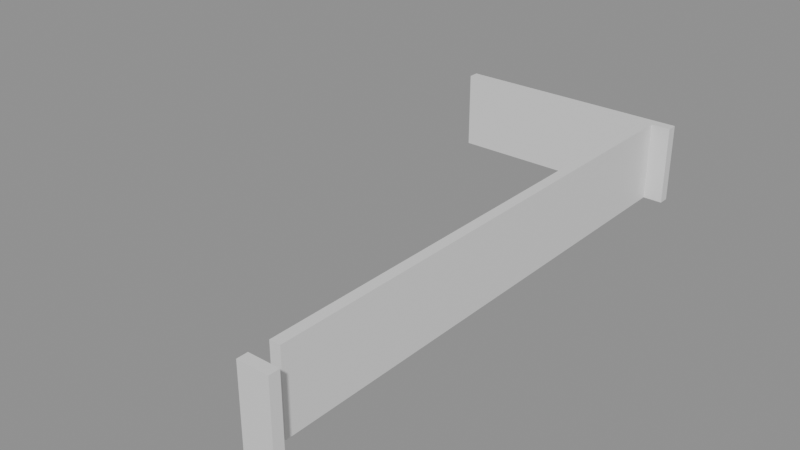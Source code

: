 # Source: building_lego.blend  (saved by Blender 5.0.119; exported with 4.5.12 LTS)
import bpy
from mathutils import Matrix  # noqa: F401  (used for matrix-valued properties, if any)

bpy.ops.wm.read_factory_settings(use_empty=True)
scene = bpy.context.scene
scene.name = 'Scene'

# ---- collections
col_01_paredes_externas = bpy.data.collections.new('01_Paredes_Externas'); scene.collection.children.link(col_01_paredes_externas)

# ---- materials (node trees are filled in below, after node groups)
mat_mat_parede_externa = bpy.data.materials.new('Mat_Parede_Externa')

# ---- material node trees
mat_mat_parede_externa.use_nodes = True; mat_mat_parede_externa.node_tree.nodes.clear()
_N = mat_mat_parede_externa.node_tree.nodes; _L = mat_mat_parede_externa.node_tree.links
n0 = _N.new('ShaderNodeBsdfPrincipled'); n0.name = 'BSDF - Pré-fundamentado'; n0.location = (-200, 100)
n1 = _N.new('ShaderNodeOutputMaterial'); n1.name = 'Saída de material'; n1.location = (200, 100)
_L.new(n0.outputs[0], n1.inputs[0])
n1.is_active_output = True

# ---- meshes
me_bloco_dungeon_wall_4839_4421_z22 = bpy.data.meshes.new('Bloco_dungeon_wall_4839_4421_z22')
me_bloco_dungeon_wall_4839_4421_z22.from_pydata([(-0.5, -0.175, -1.32), (0.5, -0.175, -1.32), (0.5, 0.175, -1.32), (-0.5, 0.175, -1.32), (-0.5, -0.175, 1.32), (0.5, -0.175, 1.32), (0.5, 0.175, 1.32), (-0.5, 0.175, 1.32)], [], [(0, 1, 2, 3), (4, 7, 6, 5), (0, 4, 5, 1), (2, 6, 7, 3), (0, 3, 7, 4), (1, 5, 6, 2)])
me_bloco_dungeon_wall_4839_4421_z22.materials.append(mat_mat_parede_externa)
me_bloco_dungeon_wall_4839_4421_z22.update()
me_bloco_dungeon_wall_4832_4439_z22 = bpy.data.meshes.new('Bloco_dungeon_wall_4832_4439_z22')
me_bloco_dungeon_wall_4832_4439_z22.from_pydata([(-0.5, -0.175, -1.32), (0.5, -0.175, -1.32), (0.5, 0.175, -1.32), (-0.5, 0.175, -1.32), (-0.5, -0.175, 1.32), (0.5, -0.175, 1.32), (0.5, 0.175, 1.32), (-0.5, 0.175, 1.32)], [], [(0, 1, 2, 3), (4, 7, 6, 5), (0, 4, 5, 1), (2, 6, 7, 3), (0, 3, 7, 4), (1, 5, 6, 2)])
me_bloco_dungeon_wall_4832_4439_z22.materials.append(mat_mat_parede_externa)
me_bloco_dungeon_wall_4832_4439_z22.update()
me_bloco_dungeon_wall_4833_4439_z22 = bpy.data.meshes.new('Bloco_dungeon_wall_4833_4439_z22')
me_bloco_dungeon_wall_4833_4439_z22.from_pydata([(-0.5, -0.175, -1.32), (0.5, -0.175, -1.32), (0.5, 0.175, -1.32), (-0.5, 0.175, -1.32), (-0.5, -0.175, 1.32), (0.5, -0.175, 1.32), (0.5, 0.175, 1.32), (-0.5, 0.175, 1.32)], [], [(0, 1, 2, 3), (4, 7, 6, 5), (0, 4, 5, 1), (2, 6, 7, 3), (0, 3, 7, 4), (1, 5, 6, 2)])
me_bloco_dungeon_wall_4833_4439_z22.materials.append(mat_mat_parede_externa)
me_bloco_dungeon_wall_4833_4439_z22.update()
me_bloco_dungeon_wall_4834_4439_z22 = bpy.data.meshes.new('Bloco_dungeon_wall_4834_4439_z22')
me_bloco_dungeon_wall_4834_4439_z22.from_pydata([(-0.5, -0.175, -1.32), (0.5, -0.175, -1.32), (0.5, 0.175, -1.32), (-0.5, 0.175, -1.32), (-0.5, -0.175, 1.32), (0.5, -0.175, 1.32), (0.5, 0.175, 1.32), (-0.5, 0.175, 1.32)], [], [(0, 1, 2, 3), (4, 7, 6, 5), (0, 4, 5, 1), (2, 6, 7, 3), (0, 3, 7, 4), (1, 5, 6, 2)])
me_bloco_dungeon_wall_4834_4439_z22.materials.append(mat_mat_parede_externa)
me_bloco_dungeon_wall_4834_4439_z22.update()
me_bloco_dungeon_wall_4835_4439_z22 = bpy.data.meshes.new('Bloco_dungeon_wall_4835_4439_z22')
me_bloco_dungeon_wall_4835_4439_z22.from_pydata([(-0.5, -0.175, -1.32), (0.5, -0.175, -1.32), (0.5, 0.175, -1.32), (-0.5, 0.175, -1.32), (-0.5, -0.175, 1.32), (0.5, -0.175, 1.32), (0.5, 0.175, 1.32), (-0.5, 0.175, 1.32)], [], [(0, 1, 2, 3), (4, 7, 6, 5), (0, 4, 5, 1), (2, 6, 7, 3), (0, 3, 7, 4), (1, 5, 6, 2)])
me_bloco_dungeon_wall_4835_4439_z22.materials.append(mat_mat_parede_externa)
me_bloco_dungeon_wall_4835_4439_z22.update()
me_bloco_dungeon_wall_4836_4439_z22 = bpy.data.meshes.new('Bloco_dungeon_wall_4836_4439_z22')
me_bloco_dungeon_wall_4836_4439_z22.from_pydata([(-0.5, -0.175, -1.32), (0.5, -0.175, -1.32), (0.5, 0.175, -1.32), (-0.5, 0.175, -1.32), (-0.5, -0.175, 1.32), (0.5, -0.175, 1.32), (0.5, 0.175, 1.32), (-0.5, 0.175, 1.32)], [], [(0, 1, 2, 3), (4, 7, 6, 5), (0, 4, 5, 1), (2, 6, 7, 3), (0, 3, 7, 4), (1, 5, 6, 2)])
me_bloco_dungeon_wall_4836_4439_z22.materials.append(mat_mat_parede_externa)
me_bloco_dungeon_wall_4836_4439_z22.update()
me_bloco_dungeon_wall_4837_4439_z22 = bpy.data.meshes.new('Bloco_dungeon_wall_4837_4439_z22')
me_bloco_dungeon_wall_4837_4439_z22.from_pydata([(-0.5, -0.175, -1.32), (0.5, -0.175, -1.32), (0.5, 0.175, -1.32), (-0.5, 0.175, -1.32), (-0.5, -0.175, 1.32), (0.5, -0.175, 1.32), (0.5, 0.175, 1.32), (-0.5, 0.175, 1.32)], [], [(0, 1, 2, 3), (4, 7, 6, 5), (0, 4, 5, 1), (2, 6, 7, 3), (0, 3, 7, 4), (1, 5, 6, 2)])
me_bloco_dungeon_wall_4837_4439_z22.materials.append(mat_mat_parede_externa)
me_bloco_dungeon_wall_4837_4439_z22.update()
me_bloco_dungeon_wall_4838_4439_z22 = bpy.data.meshes.new('Bloco_dungeon_wall_4838_4439_z22')
me_bloco_dungeon_wall_4838_4439_z22.from_pydata([(-0.5, -0.175, -1.32), (0.5, -0.175, -1.32), (0.5, 0.175, -1.32), (-0.5, 0.175, -1.32), (-0.5, -0.175, 1.32), (0.5, -0.175, 1.32), (0.5, 0.175, 1.32), (-0.5, 0.175, 1.32)], [], [(0, 1, 2, 3), (4, 7, 6, 5), (0, 4, 5, 1), (2, 6, 7, 3), (0, 3, 7, 4), (1, 5, 6, 2)])
me_bloco_dungeon_wall_4838_4439_z22.materials.append(mat_mat_parede_externa)
me_bloco_dungeon_wall_4838_4439_z22.update()
me_bloco_dungeon_wall_4839_4439_z22 = bpy.data.meshes.new('Bloco_dungeon_wall_4839_4439_z22')
me_bloco_dungeon_wall_4839_4439_z22.from_pydata([(-0.5, -0.175, -1.32), (0.5, -0.175, -1.32), (0.5, 0.175, -1.32), (-0.5, 0.175, -1.32), (-0.5, -0.175, 1.32), (0.5, -0.175, 1.32), (0.5, 0.175, 1.32), (-0.5, 0.175, 1.32)], [], [(0, 1, 2, 3), (4, 7, 6, 5), (0, 4, 5, 1), (2, 6, 7, 3), (0, 3, 7, 4), (1, 5, 6, 2)])
me_bloco_dungeon_wall_4839_4439_z22.materials.append(mat_mat_parede_externa)
me_bloco_dungeon_wall_4839_4439_z22.update()
me_bloco_dungeon_wall_4839_4422_z22 = bpy.data.meshes.new('Bloco_dungeon_wall_4839_4422_z22')
me_bloco_dungeon_wall_4839_4422_z22.from_pydata([(-0.175, -0.5, -1.32), (0.175, -0.5, -1.32), (0.175, 0.5, -1.32), (-0.175, 0.5, -1.32), (-0.175, -0.5, 1.32), (0.175, -0.5, 1.32), (0.175, 0.5, 1.32), (-0.175, 0.5, 1.32)], [], [(0, 1, 2, 3), (4, 7, 6, 5), (0, 4, 5, 1), (2, 6, 7, 3), (0, 3, 7, 4), (1, 5, 6, 2)])
me_bloco_dungeon_wall_4839_4422_z22.materials.append(mat_mat_parede_externa)
me_bloco_dungeon_wall_4839_4422_z22.update()
me_bloco_dungeon_wall_4839_4423_z22 = bpy.data.meshes.new('Bloco_dungeon_wall_4839_4423_z22')
me_bloco_dungeon_wall_4839_4423_z22.from_pydata([(-0.175, -0.5, -1.32), (0.175, -0.5, -1.32), (0.175, 0.5, -1.32), (-0.175, 0.5, -1.32), (-0.175, -0.5, 1.32), (0.175, -0.5, 1.32), (0.175, 0.5, 1.32), (-0.175, 0.5, 1.32)], [], [(0, 1, 2, 3), (4, 7, 6, 5), (0, 4, 5, 1), (2, 6, 7, 3), (0, 3, 7, 4), (1, 5, 6, 2)])
me_bloco_dungeon_wall_4839_4423_z22.materials.append(mat_mat_parede_externa)
me_bloco_dungeon_wall_4839_4423_z22.update()
me_bloco_dungeon_wall_4839_4424_z22 = bpy.data.meshes.new('Bloco_dungeon_wall_4839_4424_z22')
me_bloco_dungeon_wall_4839_4424_z22.from_pydata([(-0.175, -0.5, -1.32), (0.175, -0.5, -1.32), (0.175, 0.5, -1.32), (-0.175, 0.5, -1.32), (-0.175, -0.5, 1.32), (0.175, -0.5, 1.32), (0.175, 0.5, 1.32), (-0.175, 0.5, 1.32)], [], [(0, 1, 2, 3), (4, 7, 6, 5), (0, 4, 5, 1), (2, 6, 7, 3), (0, 3, 7, 4), (1, 5, 6, 2)])
me_bloco_dungeon_wall_4839_4424_z22.materials.append(mat_mat_parede_externa)
me_bloco_dungeon_wall_4839_4424_z22.update()
me_bloco_dungeon_wall_4839_4425_z22 = bpy.data.meshes.new('Bloco_dungeon_wall_4839_4425_z22')
me_bloco_dungeon_wall_4839_4425_z22.from_pydata([(-0.175, -0.5, -1.32), (0.175, -0.5, -1.32), (0.175, 0.5, -1.32), (-0.175, 0.5, -1.32), (-0.175, -0.5, 1.32), (0.175, -0.5, 1.32), (0.175, 0.5, 1.32), (-0.175, 0.5, 1.32)], [], [(0, 1, 2, 3), (4, 7, 6, 5), (0, 4, 5, 1), (2, 6, 7, 3), (0, 3, 7, 4), (1, 5, 6, 2)])
me_bloco_dungeon_wall_4839_4425_z22.materials.append(mat_mat_parede_externa)
me_bloco_dungeon_wall_4839_4425_z22.update()
me_bloco_dungeon_wall_4839_4426_z22 = bpy.data.meshes.new('Bloco_dungeon_wall_4839_4426_z22')
me_bloco_dungeon_wall_4839_4426_z22.from_pydata([(-0.175, -0.5, -1.32), (0.175, -0.5, -1.32), (0.175, 0.5, -1.32), (-0.175, 0.5, -1.32), (-0.175, -0.5, 1.32), (0.175, -0.5, 1.32), (0.175, 0.5, 1.32), (-0.175, 0.5, 1.32)], [], [(0, 1, 2, 3), (4, 7, 6, 5), (0, 4, 5, 1), (2, 6, 7, 3), (0, 3, 7, 4), (1, 5, 6, 2)])
me_bloco_dungeon_wall_4839_4426_z22.materials.append(mat_mat_parede_externa)
me_bloco_dungeon_wall_4839_4426_z22.update()
me_bloco_dungeon_wall_4839_4427_z22 = bpy.data.meshes.new('Bloco_dungeon_wall_4839_4427_z22')
me_bloco_dungeon_wall_4839_4427_z22.from_pydata([(-0.175, -0.5, -1.32), (0.175, -0.5, -1.32), (0.175, 0.5, -1.32), (-0.175, 0.5, -1.32), (-0.175, -0.5, 1.32), (0.175, -0.5, 1.32), (0.175, 0.5, 1.32), (-0.175, 0.5, 1.32)], [], [(0, 1, 2, 3), (4, 7, 6, 5), (0, 4, 5, 1), (2, 6, 7, 3), (0, 3, 7, 4), (1, 5, 6, 2)])
me_bloco_dungeon_wall_4839_4427_z22.materials.append(mat_mat_parede_externa)
me_bloco_dungeon_wall_4839_4427_z22.update()
me_bloco_dungeon_wall_4839_4428_z22 = bpy.data.meshes.new('Bloco_dungeon_wall_4839_4428_z22')
me_bloco_dungeon_wall_4839_4428_z22.from_pydata([(-0.175, -0.5, -1.32), (0.175, -0.5, -1.32), (0.175, 0.5, -1.32), (-0.175, 0.5, -1.32), (-0.175, -0.5, 1.32), (0.175, -0.5, 1.32), (0.175, 0.5, 1.32), (-0.175, 0.5, 1.32)], [], [(0, 1, 2, 3), (4, 7, 6, 5), (0, 4, 5, 1), (2, 6, 7, 3), (0, 3, 7, 4), (1, 5, 6, 2)])
me_bloco_dungeon_wall_4839_4428_z22.materials.append(mat_mat_parede_externa)
me_bloco_dungeon_wall_4839_4428_z22.update()
me_bloco_dungeon_wall_4839_4429_z22 = bpy.data.meshes.new('Bloco_dungeon_wall_4839_4429_z22')
me_bloco_dungeon_wall_4839_4429_z22.from_pydata([(-0.175, -0.5, -1.32), (0.175, -0.5, -1.32), (0.175, 0.5, -1.32), (-0.175, 0.5, -1.32), (-0.175, -0.5, 1.32), (0.175, -0.5, 1.32), (0.175, 0.5, 1.32), (-0.175, 0.5, 1.32)], [], [(0, 1, 2, 3), (4, 7, 6, 5), (0, 4, 5, 1), (2, 6, 7, 3), (0, 3, 7, 4), (1, 5, 6, 2)])
me_bloco_dungeon_wall_4839_4429_z22.materials.append(mat_mat_parede_externa)
me_bloco_dungeon_wall_4839_4429_z22.update()
me_bloco_dungeon_wall_4839_4430_z22 = bpy.data.meshes.new('Bloco_dungeon_wall_4839_4430_z22')
me_bloco_dungeon_wall_4839_4430_z22.from_pydata([(-0.175, -0.5, -1.32), (0.175, -0.5, -1.32), (0.175, 0.5, -1.32), (-0.175, 0.5, -1.32), (-0.175, -0.5, 1.32), (0.175, -0.5, 1.32), (0.175, 0.5, 1.32), (-0.175, 0.5, 1.32)], [], [(0, 1, 2, 3), (4, 7, 6, 5), (0, 4, 5, 1), (2, 6, 7, 3), (0, 3, 7, 4), (1, 5, 6, 2)])
me_bloco_dungeon_wall_4839_4430_z22.materials.append(mat_mat_parede_externa)
me_bloco_dungeon_wall_4839_4430_z22.update()
me_bloco_dungeon_wall_4839_4431_z22 = bpy.data.meshes.new('Bloco_dungeon_wall_4839_4431_z22')
me_bloco_dungeon_wall_4839_4431_z22.from_pydata([(-0.175, -0.5, -1.32), (0.175, -0.5, -1.32), (0.175, 0.5, -1.32), (-0.175, 0.5, -1.32), (-0.175, -0.5, 1.32), (0.175, -0.5, 1.32), (0.175, 0.5, 1.32), (-0.175, 0.5, 1.32)], [], [(0, 1, 2, 3), (4, 7, 6, 5), (0, 4, 5, 1), (2, 6, 7, 3), (0, 3, 7, 4), (1, 5, 6, 2)])
me_bloco_dungeon_wall_4839_4431_z22.materials.append(mat_mat_parede_externa)
me_bloco_dungeon_wall_4839_4431_z22.update()
me_bloco_dungeon_wall_4839_4432_z22 = bpy.data.meshes.new('Bloco_dungeon_wall_4839_4432_z22')
me_bloco_dungeon_wall_4839_4432_z22.from_pydata([(-0.175, -0.5, -1.32), (0.175, -0.5, -1.32), (0.175, 0.5, -1.32), (-0.175, 0.5, -1.32), (-0.175, -0.5, 1.32), (0.175, -0.5, 1.32), (0.175, 0.5, 1.32), (-0.175, 0.5, 1.32)], [], [(0, 1, 2, 3), (4, 7, 6, 5), (0, 4, 5, 1), (2, 6, 7, 3), (0, 3, 7, 4), (1, 5, 6, 2)])
me_bloco_dungeon_wall_4839_4432_z22.materials.append(mat_mat_parede_externa)
me_bloco_dungeon_wall_4839_4432_z22.update()
me_bloco_dungeon_wall_4839_4433_z22 = bpy.data.meshes.new('Bloco_dungeon_wall_4839_4433_z22')
me_bloco_dungeon_wall_4839_4433_z22.from_pydata([(-0.175, -0.5, -1.32), (0.175, -0.5, -1.32), (0.175, 0.5, -1.32), (-0.175, 0.5, -1.32), (-0.175, -0.5, 1.32), (0.175, -0.5, 1.32), (0.175, 0.5, 1.32), (-0.175, 0.5, 1.32)], [], [(0, 1, 2, 3), (4, 7, 6, 5), (0, 4, 5, 1), (2, 6, 7, 3), (0, 3, 7, 4), (1, 5, 6, 2)])
me_bloco_dungeon_wall_4839_4433_z22.materials.append(mat_mat_parede_externa)
me_bloco_dungeon_wall_4839_4433_z22.update()
me_bloco_dungeon_wall_4839_4434_z22 = bpy.data.meshes.new('Bloco_dungeon_wall_4839_4434_z22')
me_bloco_dungeon_wall_4839_4434_z22.from_pydata([(-0.175, -0.5, -1.32), (0.175, -0.5, -1.32), (0.175, 0.5, -1.32), (-0.175, 0.5, -1.32), (-0.175, -0.5, 1.32), (0.175, -0.5, 1.32), (0.175, 0.5, 1.32), (-0.175, 0.5, 1.32)], [], [(0, 1, 2, 3), (4, 7, 6, 5), (0, 4, 5, 1), (2, 6, 7, 3), (0, 3, 7, 4), (1, 5, 6, 2)])
me_bloco_dungeon_wall_4839_4434_z22.materials.append(mat_mat_parede_externa)
me_bloco_dungeon_wall_4839_4434_z22.update()
me_bloco_dungeon_wall_4839_4435_z22 = bpy.data.meshes.new('Bloco_dungeon_wall_4839_4435_z22')
me_bloco_dungeon_wall_4839_4435_z22.from_pydata([(-0.175, -0.5, -1.32), (0.175, -0.5, -1.32), (0.175, 0.5, -1.32), (-0.175, 0.5, -1.32), (-0.175, -0.5, 1.32), (0.175, -0.5, 1.32), (0.175, 0.5, 1.32), (-0.175, 0.5, 1.32)], [], [(0, 1, 2, 3), (4, 7, 6, 5), (0, 4, 5, 1), (2, 6, 7, 3), (0, 3, 7, 4), (1, 5, 6, 2)])
me_bloco_dungeon_wall_4839_4435_z22.materials.append(mat_mat_parede_externa)
me_bloco_dungeon_wall_4839_4435_z22.update()
me_bloco_dungeon_wall_4839_4436_z22 = bpy.data.meshes.new('Bloco_dungeon_wall_4839_4436_z22')
me_bloco_dungeon_wall_4839_4436_z22.from_pydata([(-0.175, -0.5, -1.32), (0.175, -0.5, -1.32), (0.175, 0.5, -1.32), (-0.175, 0.5, -1.32), (-0.175, -0.5, 1.32), (0.175, -0.5, 1.32), (0.175, 0.5, 1.32), (-0.175, 0.5, 1.32)], [], [(0, 1, 2, 3), (4, 7, 6, 5), (0, 4, 5, 1), (2, 6, 7, 3), (0, 3, 7, 4), (1, 5, 6, 2)])
me_bloco_dungeon_wall_4839_4436_z22.materials.append(mat_mat_parede_externa)
me_bloco_dungeon_wall_4839_4436_z22.update()
me_bloco_dungeon_wall_4839_4437_z22 = bpy.data.meshes.new('Bloco_dungeon_wall_4839_4437_z22')
me_bloco_dungeon_wall_4839_4437_z22.from_pydata([(-0.175, -0.5, -1.32), (0.175, -0.5, -1.32), (0.175, 0.5, -1.32), (-0.175, 0.5, -1.32), (-0.175, -0.5, 1.32), (0.175, -0.5, 1.32), (0.175, 0.5, 1.32), (-0.175, 0.5, 1.32)], [], [(0, 1, 2, 3), (4, 7, 6, 5), (0, 4, 5, 1), (2, 6, 7, 3), (0, 3, 7, 4), (1, 5, 6, 2)])
me_bloco_dungeon_wall_4839_4437_z22.materials.append(mat_mat_parede_externa)
me_bloco_dungeon_wall_4839_4437_z22.update()
me_bloco_dungeon_wall_4839_4438_z22 = bpy.data.meshes.new('Bloco_dungeon_wall_4839_4438_z22')
me_bloco_dungeon_wall_4839_4438_z22.from_pydata([(-0.175, -0.5, -1.32), (0.175, -0.5, -1.32), (0.175, 0.5, -1.32), (-0.175, 0.5, -1.32), (-0.175, -0.5, 1.32), (0.175, -0.5, 1.32), (0.175, 0.5, 1.32), (-0.175, 0.5, 1.32)], [], [(0, 1, 2, 3), (4, 7, 6, 5), (0, 4, 5, 1), (2, 6, 7, 3), (0, 3, 7, 4), (1, 5, 6, 2)])
me_bloco_dungeon_wall_4839_4438_z22.materials.append(mat_mat_parede_externa)
me_bloco_dungeon_wall_4839_4438_z22.update()

# ---- objects
ob_parede_externa_norte_y4421_x4839_4839 = bpy.data.objects.new('Parede_Externa_Norte_Y4421_X4839_4839', None)
ob_bloco_dungeon_wall_4839_4421_z22 = bpy.data.objects.new('Bloco_dungeon_wall_4839_4421_z22', me_bloco_dungeon_wall_4839_4421_z22)
ob_parede_externa_sul_y4439_x4832_4839 = bpy.data.objects.new('Parede_Externa_Sul_Y4439_X4832_4839', None)
ob_bloco_dungeon_wall_4832_4439_z22 = bpy.data.objects.new('Bloco_dungeon_wall_4832_4439_z22', me_bloco_dungeon_wall_4832_4439_z22)
ob_bloco_dungeon_wall_4833_4439_z22 = bpy.data.objects.new('Bloco_dungeon_wall_4833_4439_z22', me_bloco_dungeon_wall_4833_4439_z22)
ob_bloco_dungeon_wall_4834_4439_z22 = bpy.data.objects.new('Bloco_dungeon_wall_4834_4439_z22', me_bloco_dungeon_wall_4834_4439_z22)
ob_bloco_dungeon_wall_4835_4439_z22 = bpy.data.objects.new('Bloco_dungeon_wall_4835_4439_z22', me_bloco_dungeon_wall_4835_4439_z22)
ob_bloco_dungeon_wall_4836_4439_z22 = bpy.data.objects.new('Bloco_dungeon_wall_4836_4439_z22', me_bloco_dungeon_wall_4836_4439_z22)
ob_bloco_dungeon_wall_4837_4439_z22 = bpy.data.objects.new('Bloco_dungeon_wall_4837_4439_z22', me_bloco_dungeon_wall_4837_4439_z22)
ob_bloco_dungeon_wall_4838_4439_z22 = bpy.data.objects.new('Bloco_dungeon_wall_4838_4439_z22', me_bloco_dungeon_wall_4838_4439_z22)
ob_bloco_dungeon_wall_4839_4439_z22 = bpy.data.objects.new('Bloco_dungeon_wall_4839_4439_z22', me_bloco_dungeon_wall_4839_4439_z22)
ob_parede_externa_leste_x4839_y4422_4438 = bpy.data.objects.new('Parede_Externa_Leste_X4839_Y4422_4438', None)
ob_bloco_dungeon_wall_4839_4422_z22 = bpy.data.objects.new('Bloco_dungeon_wall_4839_4422_z22', me_bloco_dungeon_wall_4839_4422_z22)
ob_bloco_dungeon_wall_4839_4423_z22 = bpy.data.objects.new('Bloco_dungeon_wall_4839_4423_z22', me_bloco_dungeon_wall_4839_4423_z22)
ob_bloco_dungeon_wall_4839_4424_z22 = bpy.data.objects.new('Bloco_dungeon_wall_4839_4424_z22', me_bloco_dungeon_wall_4839_4424_z22)
ob_bloco_dungeon_wall_4839_4425_z22 = bpy.data.objects.new('Bloco_dungeon_wall_4839_4425_z22', me_bloco_dungeon_wall_4839_4425_z22)
ob_bloco_dungeon_wall_4839_4426_z22 = bpy.data.objects.new('Bloco_dungeon_wall_4839_4426_z22', me_bloco_dungeon_wall_4839_4426_z22)
ob_bloco_dungeon_wall_4839_4427_z22 = bpy.data.objects.new('Bloco_dungeon_wall_4839_4427_z22', me_bloco_dungeon_wall_4839_4427_z22)
ob_bloco_dungeon_wall_4839_4428_z22 = bpy.data.objects.new('Bloco_dungeon_wall_4839_4428_z22', me_bloco_dungeon_wall_4839_4428_z22)
ob_bloco_dungeon_wall_4839_4429_z22 = bpy.data.objects.new('Bloco_dungeon_wall_4839_4429_z22', me_bloco_dungeon_wall_4839_4429_z22)
ob_bloco_dungeon_wall_4839_4430_z22 = bpy.data.objects.new('Bloco_dungeon_wall_4839_4430_z22', me_bloco_dungeon_wall_4839_4430_z22)
ob_bloco_dungeon_wall_4839_4431_z22 = bpy.data.objects.new('Bloco_dungeon_wall_4839_4431_z22', me_bloco_dungeon_wall_4839_4431_z22)
ob_bloco_dungeon_wall_4839_4432_z22 = bpy.data.objects.new('Bloco_dungeon_wall_4839_4432_z22', me_bloco_dungeon_wall_4839_4432_z22)
ob_bloco_dungeon_wall_4839_4433_z22 = bpy.data.objects.new('Bloco_dungeon_wall_4839_4433_z22', me_bloco_dungeon_wall_4839_4433_z22)
ob_bloco_dungeon_wall_4839_4434_z22 = bpy.data.objects.new('Bloco_dungeon_wall_4839_4434_z22', me_bloco_dungeon_wall_4839_4434_z22)
ob_bloco_dungeon_wall_4839_4435_z22 = bpy.data.objects.new('Bloco_dungeon_wall_4839_4435_z22', me_bloco_dungeon_wall_4839_4435_z22)
ob_bloco_dungeon_wall_4839_4436_z22 = bpy.data.objects.new('Bloco_dungeon_wall_4839_4436_z22', me_bloco_dungeon_wall_4839_4436_z22)
ob_bloco_dungeon_wall_4839_4437_z22 = bpy.data.objects.new('Bloco_dungeon_wall_4839_4437_z22', me_bloco_dungeon_wall_4839_4437_z22)
ob_bloco_dungeon_wall_4839_4438_z22 = bpy.data.objects.new('Bloco_dungeon_wall_4839_4438_z22', me_bloco_dungeon_wall_4839_4438_z22)

# ---- transforms, parenting, visibility, modifiers, constraints
ob_parede_externa_norte_y4421_x4839_4839.location = (3.5, -9.0, 0.0)
ob_parede_externa_norte_y4421_x4839_4839.empty_display_type = 'CUBE'
ob_bloco_dungeon_wall_4839_4421_z22.parent = ob_parede_externa_norte_y4421_x4839_4839
ob_bloco_dungeon_wall_4839_4421_z22.matrix_parent_inverse = Matrix(((1.0, -0.0, 0.0, -3.5), (-0.0, 1.0, -0.0, 9.0), (0.0, -0.0, 1.0, -0.0), (-0.0, 0.0, -0.0, 1.0)))
ob_bloco_dungeon_wall_4839_4421_z22.location = (3.5, -9.325, 1.32)
ob_parede_externa_sul_y4439_x4832_4839.location = (0.0, 9.0, 0.0)
ob_parede_externa_sul_y4439_x4832_4839.empty_display_type = 'CUBE'
ob_bloco_dungeon_wall_4832_4439_z22.parent = ob_parede_externa_sul_y4439_x4832_4839
ob_bloco_dungeon_wall_4832_4439_z22.matrix_parent_inverse = Matrix(((1.0, -0.0, 0.0, -0.0), (-0.0, 1.0, -0.0, -9.0), (0.0, -0.0, 1.0, -0.0), (-0.0, 0.0, -0.0, 1.0)))
ob_bloco_dungeon_wall_4832_4439_z22.location = (-3.5, 8.675, 1.32)
ob_bloco_dungeon_wall_4833_4439_z22.parent = ob_parede_externa_sul_y4439_x4832_4839
ob_bloco_dungeon_wall_4833_4439_z22.matrix_parent_inverse = Matrix(((1.0, -0.0, 0.0, -0.0), (-0.0, 1.0, -0.0, -9.0), (0.0, -0.0, 1.0, -0.0), (-0.0, 0.0, -0.0, 1.0)))
ob_bloco_dungeon_wall_4833_4439_z22.location = (-2.5, 8.675, 1.32)
ob_bloco_dungeon_wall_4834_4439_z22.parent = ob_parede_externa_sul_y4439_x4832_4839
ob_bloco_dungeon_wall_4834_4439_z22.matrix_parent_inverse = Matrix(((1.0, -0.0, 0.0, -0.0), (-0.0, 1.0, -0.0, -9.0), (0.0, -0.0, 1.0, -0.0), (-0.0, 0.0, -0.0, 1.0)))
ob_bloco_dungeon_wall_4834_4439_z22.location = (-1.5, 8.675, 1.32)
ob_bloco_dungeon_wall_4835_4439_z22.parent = ob_parede_externa_sul_y4439_x4832_4839
ob_bloco_dungeon_wall_4835_4439_z22.matrix_parent_inverse = Matrix(((1.0, -0.0, 0.0, -0.0), (-0.0, 1.0, -0.0, -9.0), (0.0, -0.0, 1.0, -0.0), (-0.0, 0.0, -0.0, 1.0)))
ob_bloco_dungeon_wall_4835_4439_z22.location = (-0.5, 8.675, 1.32)
ob_bloco_dungeon_wall_4836_4439_z22.parent = ob_parede_externa_sul_y4439_x4832_4839
ob_bloco_dungeon_wall_4836_4439_z22.matrix_parent_inverse = Matrix(((1.0, -0.0, 0.0, -0.0), (-0.0, 1.0, -0.0, -9.0), (0.0, -0.0, 1.0, -0.0), (-0.0, 0.0, -0.0, 1.0)))
ob_bloco_dungeon_wall_4836_4439_z22.location = (0.5, 8.675, 1.32)
ob_bloco_dungeon_wall_4837_4439_z22.parent = ob_parede_externa_sul_y4439_x4832_4839
ob_bloco_dungeon_wall_4837_4439_z22.matrix_parent_inverse = Matrix(((1.0, -0.0, 0.0, -0.0), (-0.0, 1.0, -0.0, -9.0), (0.0, -0.0, 1.0, -0.0), (-0.0, 0.0, -0.0, 1.0)))
ob_bloco_dungeon_wall_4837_4439_z22.location = (1.5, 8.675, 1.32)
ob_bloco_dungeon_wall_4838_4439_z22.parent = ob_parede_externa_sul_y4439_x4832_4839
ob_bloco_dungeon_wall_4838_4439_z22.matrix_parent_inverse = Matrix(((1.0, -0.0, 0.0, -0.0), (-0.0, 1.0, -0.0, -9.0), (0.0, -0.0, 1.0, -0.0), (-0.0, 0.0, -0.0, 1.0)))
ob_bloco_dungeon_wall_4838_4439_z22.location = (2.5, 8.675, 1.32)
ob_bloco_dungeon_wall_4839_4439_z22.parent = ob_parede_externa_sul_y4439_x4832_4839
ob_bloco_dungeon_wall_4839_4439_z22.matrix_parent_inverse = Matrix(((1.0, -0.0, 0.0, -0.0), (-0.0, 1.0, -0.0, -9.0), (0.0, -0.0, 1.0, -0.0), (-0.0, 0.0, -0.0, 1.0)))
ob_bloco_dungeon_wall_4839_4439_z22.location = (3.5, 8.675, 1.32)
ob_parede_externa_leste_x4839_y4422_4438.location = (3.5, 0.0, 0.0)
ob_parede_externa_leste_x4839_y4422_4438.empty_display_type = 'CUBE'
ob_bloco_dungeon_wall_4839_4422_z22.parent = ob_parede_externa_leste_x4839_y4422_4438
ob_bloco_dungeon_wall_4839_4422_z22.matrix_parent_inverse = Matrix(((1.0, -0.0, 0.0, -3.5), (-0.0, 1.0, -0.0, 0.0), (0.0, -0.0, 1.0, -0.0), (-0.0, 0.0, -0.0, 1.0)))
ob_bloco_dungeon_wall_4839_4422_z22.location = (3.175, -8.0, 1.32)
ob_bloco_dungeon_wall_4839_4423_z22.parent = ob_parede_externa_leste_x4839_y4422_4438
ob_bloco_dungeon_wall_4839_4423_z22.matrix_parent_inverse = Matrix(((1.0, -0.0, 0.0, -3.5), (-0.0, 1.0, -0.0, 0.0), (0.0, -0.0, 1.0, -0.0), (-0.0, 0.0, -0.0, 1.0)))
ob_bloco_dungeon_wall_4839_4423_z22.location = (3.175, -7.0, 1.32)
ob_bloco_dungeon_wall_4839_4424_z22.parent = ob_parede_externa_leste_x4839_y4422_4438
ob_bloco_dungeon_wall_4839_4424_z22.matrix_parent_inverse = Matrix(((1.0, -0.0, 0.0, -3.5), (-0.0, 1.0, -0.0, 0.0), (0.0, -0.0, 1.0, -0.0), (-0.0, 0.0, -0.0, 1.0)))
ob_bloco_dungeon_wall_4839_4424_z22.location = (3.175, -6.0, 1.32)
ob_bloco_dungeon_wall_4839_4425_z22.parent = ob_parede_externa_leste_x4839_y4422_4438
ob_bloco_dungeon_wall_4839_4425_z22.matrix_parent_inverse = Matrix(((1.0, -0.0, 0.0, -3.5), (-0.0, 1.0, -0.0, 0.0), (0.0, -0.0, 1.0, -0.0), (-0.0, 0.0, -0.0, 1.0)))
ob_bloco_dungeon_wall_4839_4425_z22.location = (3.175, -5.0, 1.32)
ob_bloco_dungeon_wall_4839_4426_z22.parent = ob_parede_externa_leste_x4839_y4422_4438
ob_bloco_dungeon_wall_4839_4426_z22.matrix_parent_inverse = Matrix(((1.0, -0.0, 0.0, -3.5), (-0.0, 1.0, -0.0, 0.0), (0.0, -0.0, 1.0, -0.0), (-0.0, 0.0, -0.0, 1.0)))
ob_bloco_dungeon_wall_4839_4426_z22.location = (3.175, -4.0, 1.32)
ob_bloco_dungeon_wall_4839_4427_z22.parent = ob_parede_externa_leste_x4839_y4422_4438
ob_bloco_dungeon_wall_4839_4427_z22.matrix_parent_inverse = Matrix(((1.0, -0.0, 0.0, -3.5), (-0.0, 1.0, -0.0, 0.0), (0.0, -0.0, 1.0, -0.0), (-0.0, 0.0, -0.0, 1.0)))
ob_bloco_dungeon_wall_4839_4427_z22.location = (3.175, -3.0, 1.32)
ob_bloco_dungeon_wall_4839_4428_z22.parent = ob_parede_externa_leste_x4839_y4422_4438
ob_bloco_dungeon_wall_4839_4428_z22.matrix_parent_inverse = Matrix(((1.0, -0.0, 0.0, -3.5), (-0.0, 1.0, -0.0, 0.0), (0.0, -0.0, 1.0, -0.0), (-0.0, 0.0, -0.0, 1.0)))
ob_bloco_dungeon_wall_4839_4428_z22.location = (3.175, -2.0, 1.32)
ob_bloco_dungeon_wall_4839_4429_z22.parent = ob_parede_externa_leste_x4839_y4422_4438
ob_bloco_dungeon_wall_4839_4429_z22.matrix_parent_inverse = Matrix(((1.0, -0.0, 0.0, -3.5), (-0.0, 1.0, -0.0, 0.0), (0.0, -0.0, 1.0, -0.0), (-0.0, 0.0, -0.0, 1.0)))
ob_bloco_dungeon_wall_4839_4429_z22.location = (3.175, -1.0, 1.32)
ob_bloco_dungeon_wall_4839_4430_z22.parent = ob_parede_externa_leste_x4839_y4422_4438
ob_bloco_dungeon_wall_4839_4430_z22.matrix_parent_inverse = Matrix(((1.0, -0.0, 0.0, -3.5), (-0.0, 1.0, -0.0, 0.0), (0.0, -0.0, 1.0, -0.0), (-0.0, 0.0, -0.0, 1.0)))
ob_bloco_dungeon_wall_4839_4430_z22.location = (3.175, 0.0, 1.32)
ob_bloco_dungeon_wall_4839_4431_z22.parent = ob_parede_externa_leste_x4839_y4422_4438
ob_bloco_dungeon_wall_4839_4431_z22.matrix_parent_inverse = Matrix(((1.0, -0.0, 0.0, -3.5), (-0.0, 1.0, -0.0, 0.0), (0.0, -0.0, 1.0, -0.0), (-0.0, 0.0, -0.0, 1.0)))
ob_bloco_dungeon_wall_4839_4431_z22.location = (3.175, 1.0, 1.32)
ob_bloco_dungeon_wall_4839_4432_z22.parent = ob_parede_externa_leste_x4839_y4422_4438
ob_bloco_dungeon_wall_4839_4432_z22.matrix_parent_inverse = Matrix(((1.0, -0.0, 0.0, -3.5), (-0.0, 1.0, -0.0, 0.0), (0.0, -0.0, 1.0, -0.0), (-0.0, 0.0, -0.0, 1.0)))
ob_bloco_dungeon_wall_4839_4432_z22.location = (3.175, 2.0, 1.32)
ob_bloco_dungeon_wall_4839_4433_z22.parent = ob_parede_externa_leste_x4839_y4422_4438
ob_bloco_dungeon_wall_4839_4433_z22.matrix_parent_inverse = Matrix(((1.0, -0.0, 0.0, -3.5), (-0.0, 1.0, -0.0, 0.0), (0.0, -0.0, 1.0, -0.0), (-0.0, 0.0, -0.0, 1.0)))
ob_bloco_dungeon_wall_4839_4433_z22.location = (3.175, 3.0, 1.32)
ob_bloco_dungeon_wall_4839_4434_z22.parent = ob_parede_externa_leste_x4839_y4422_4438
ob_bloco_dungeon_wall_4839_4434_z22.matrix_parent_inverse = Matrix(((1.0, -0.0, 0.0, -3.5), (-0.0, 1.0, -0.0, 0.0), (0.0, -0.0, 1.0, -0.0), (-0.0, 0.0, -0.0, 1.0)))
ob_bloco_dungeon_wall_4839_4434_z22.location = (3.175, 4.0, 1.32)
ob_bloco_dungeon_wall_4839_4435_z22.parent = ob_parede_externa_leste_x4839_y4422_4438
ob_bloco_dungeon_wall_4839_4435_z22.matrix_parent_inverse = Matrix(((1.0, -0.0, 0.0, -3.5), (-0.0, 1.0, -0.0, 0.0), (0.0, -0.0, 1.0, -0.0), (-0.0, 0.0, -0.0, 1.0)))
ob_bloco_dungeon_wall_4839_4435_z22.location = (3.175, 5.0, 1.32)
ob_bloco_dungeon_wall_4839_4436_z22.parent = ob_parede_externa_leste_x4839_y4422_4438
ob_bloco_dungeon_wall_4839_4436_z22.matrix_parent_inverse = Matrix(((1.0, -0.0, 0.0, -3.5), (-0.0, 1.0, -0.0, 0.0), (0.0, -0.0, 1.0, -0.0), (-0.0, 0.0, -0.0, 1.0)))
ob_bloco_dungeon_wall_4839_4436_z22.location = (3.175, 6.0, 1.32)
ob_bloco_dungeon_wall_4839_4437_z22.parent = ob_parede_externa_leste_x4839_y4422_4438
ob_bloco_dungeon_wall_4839_4437_z22.matrix_parent_inverse = Matrix(((1.0, -0.0, 0.0, -3.5), (-0.0, 1.0, -0.0, 0.0), (0.0, -0.0, 1.0, -0.0), (-0.0, 0.0, -0.0, 1.0)))
ob_bloco_dungeon_wall_4839_4437_z22.location = (3.175, 7.0, 1.32)
ob_bloco_dungeon_wall_4839_4438_z22.parent = ob_parede_externa_leste_x4839_y4422_4438
ob_bloco_dungeon_wall_4839_4438_z22.matrix_parent_inverse = Matrix(((1.0, -0.0, 0.0, -3.5), (-0.0, 1.0, -0.0, 0.0), (0.0, -0.0, 1.0, -0.0), (-0.0, 0.0, -0.0, 1.0)))
ob_bloco_dungeon_wall_4839_4438_z22.location = (3.175, 8.0, 1.32)

# ---- collection membership
col_01_paredes_externas.objects.link(ob_parede_externa_norte_y4421_x4839_4839)
col_01_paredes_externas.objects.link(ob_bloco_dungeon_wall_4839_4421_z22)
col_01_paredes_externas.objects.link(ob_parede_externa_sul_y4439_x4832_4839)
col_01_paredes_externas.objects.link(ob_bloco_dungeon_wall_4832_4439_z22)
col_01_paredes_externas.objects.link(ob_bloco_dungeon_wall_4833_4439_z22)
col_01_paredes_externas.objects.link(ob_bloco_dungeon_wall_4834_4439_z22)
col_01_paredes_externas.objects.link(ob_bloco_dungeon_wall_4835_4439_z22)
col_01_paredes_externas.objects.link(ob_bloco_dungeon_wall_4836_4439_z22)
col_01_paredes_externas.objects.link(ob_bloco_dungeon_wall_4837_4439_z22)
col_01_paredes_externas.objects.link(ob_bloco_dungeon_wall_4838_4439_z22)
col_01_paredes_externas.objects.link(ob_bloco_dungeon_wall_4839_4439_z22)
col_01_paredes_externas.objects.link(ob_parede_externa_leste_x4839_y4422_4438)
col_01_paredes_externas.objects.link(ob_bloco_dungeon_wall_4839_4422_z22)
col_01_paredes_externas.objects.link(ob_bloco_dungeon_wall_4839_4423_z22)
col_01_paredes_externas.objects.link(ob_bloco_dungeon_wall_4839_4424_z22)
col_01_paredes_externas.objects.link(ob_bloco_dungeon_wall_4839_4425_z22)
col_01_paredes_externas.objects.link(ob_bloco_dungeon_wall_4839_4426_z22)
col_01_paredes_externas.objects.link(ob_bloco_dungeon_wall_4839_4427_z22)
col_01_paredes_externas.objects.link(ob_bloco_dungeon_wall_4839_4428_z22)
col_01_paredes_externas.objects.link(ob_bloco_dungeon_wall_4839_4429_z22)
col_01_paredes_externas.objects.link(ob_bloco_dungeon_wall_4839_4430_z22)
col_01_paredes_externas.objects.link(ob_bloco_dungeon_wall_4839_4431_z22)
col_01_paredes_externas.objects.link(ob_bloco_dungeon_wall_4839_4432_z22)
col_01_paredes_externas.objects.link(ob_bloco_dungeon_wall_4839_4433_z22)
col_01_paredes_externas.objects.link(ob_bloco_dungeon_wall_4839_4434_z22)
col_01_paredes_externas.objects.link(ob_bloco_dungeon_wall_4839_4435_z22)
col_01_paredes_externas.objects.link(ob_bloco_dungeon_wall_4839_4436_z22)
col_01_paredes_externas.objects.link(ob_bloco_dungeon_wall_4839_4437_z22)
col_01_paredes_externas.objects.link(ob_bloco_dungeon_wall_4839_4438_z22)

# ---- scene / render settings (as saved in the file)
scene.frame_start = 1; scene.frame_end = 250; scene.frame_set(1)
scene.render.engine = 'BLENDER_EEVEE_NEXT'
scene.render.bake_bias = 0.0
scene.render.bake_samples = 0
scene.cycles.sampling_pattern = 'TABULATED_SOBOL'
scene.eevee.use_volume_custom_range = False
bpy.context.view_layer.update()

# ---- added for rendering (the .blend has no active camera and no usable light): camera, sun + grey world if the file has none
cam_auto = bpy.data.cameras.new('AutoCamera')
cam_auto.lens = 50.0
cam_auto.sensor_width = 36.0
cam_auto.clip_end = 1000.0
ob_auto_camera = bpy.data.objects.new('AutoCamera', cam_auto)
scene.collection.objects.link(ob_auto_camera)
ob_auto_camera.location = (18.6816, -22.7429, 16.2653)
ob_auto_camera.rotation_euler = (1.09748, -7.21219e-08, 0.694738)
scene.camera = ob_auto_camera
light_auto_sun = bpy.data.lights.new('AutoSun', 'SUN')
light_auto_sun.energy = 3.0
light_auto_sun.angle = 0.0523599
ob_auto_sun = bpy.data.objects.new('AutoSun', light_auto_sun)
scene.collection.objects.link(ob_auto_sun)
ob_auto_sun.rotation_euler = (0.872665, 0.174533, 0.523599)
if scene.world is None:
    world_auto = bpy.data.worlds.new('AutoWorld')
    world_auto.color = (0.3, 0.3, 0.3)
    scene.world = world_auto
bpy.context.view_layer.update()
